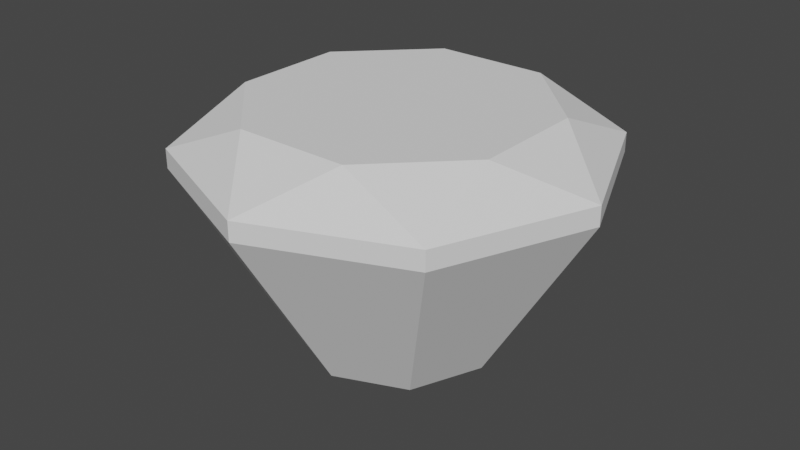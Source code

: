 # Source: DIMOND2.blend  (saved by Blender 2.93.21; exported with 4.5.12 LTS)
import bpy
from mathutils import Matrix  # noqa: F401  (used for matrix-valued properties, if any)

bpy.ops.wm.read_factory_settings(use_empty=True)
scene = bpy.context.scene
scene.name = 'Scene'

# ---- collections
col_collection = bpy.data.collections.new('Collection'); scene.collection.children.link(col_collection)

# ---- world
world_world = bpy.data.worlds.new('World'); scene.world = world_world
world_world.use_nodes = True; world_world.node_tree.nodes.clear()
_N = world_world.node_tree.nodes; _L = world_world.node_tree.links
n0 = _N.new('ShaderNodeOutputWorld'); n0.name = 'World Output'; n0.location = (300, 300)
n1 = _N.new('ShaderNodeBackground'); n1.name = 'Background'; n1.location = (10, 300)
n1.inputs[0].default_value = (0.05088, 0.05088, 0.05088, 1.0)
_L.new(n1.outputs[0], n0.inputs[0])
n0.is_active_output = True
world_world.color = (0.05088, 0.05088, 0.05088)
world_world.use_sun_shadow = False
world_world.sun_shadow_jitter_overblur = 0.0

# ---- meshes
me_cylinder = bpy.data.meshes.new('Cylinder')
me_cylinder.from_pydata([(0.3536, 0.2058, -0.3536), (0.0, 0.2058, -0.5), (0.5, 0.2058, 1.286e-08), (0.3536, 0.2058, 0.3536), (-4.371e-08, 0.2058, 0.5), (-0.3536, 0.2058, 0.3536), (-0.5, 0.2058, -1.496e-08), (-0.3536, 0.2058, -0.3536), (0.137, 0.3, 0.3308), (-0.137, 0.3, 0.3308), (-0.3308, 0.3, 0.137), (-0.3308, 0.3, -0.137), (-0.137, 0.3, -0.3308), (0.137, 0.3, -0.3308), (0.3308, 0.3, -0.137), (0.3304, 0.3, 0.1381), (0.0, 0.1596, -0.5), (0.3536, 0.1596, -0.3536), (0.5, 0.1596, 1.488e-08), (0.3536, 0.1596, 0.3536), (-4.371e-08, 0.1596, 0.5), (-0.3536, 0.1596, 0.3536), (-0.5, 0.1596, -1.294e-08), (-0.3536, 0.1596, -0.3536), (-1.376e-05, -0.3, -0.2036), (-1.32e-05, -0.2813, -0.2374), (0.1439, -0.3, -0.1439), (0.1679, -0.2813, -0.1678), (0.2036, -0.3, 3.324e-05), (0.2374, -0.2813, 3.189e-05), (0.1439, -0.3, 0.144), (0.1679, -0.2813, 0.1679), (-1.381e-05, -0.3, 0.2036), (-1.324e-05, -0.2813, 0.2374), (-0.144, -0.3, 0.144), (-0.1679, -0.2813, 0.1679), (-0.2036, -0.3, 3.322e-05), (-0.2374, -0.2813, 3.186e-05), (-0.144, -0.3, -0.1439), (-0.1679, -0.2813, -0.1678)], [], [(0, 1, 13), (14, 0, 13), (4, 9, 5), (5, 10, 6), (16, 17, 27, 25), (15, 8, 3), (8, 9, 4), (9, 10, 5), (10, 11, 6), (11, 12, 7), (12, 13, 1), (20, 21, 35, 33), (2, 15, 3), (6, 11, 7), (2, 0, 14), (2, 14, 15), (22, 23, 39, 37), (17, 18, 29, 27), (38, 24, 26, 28, 30, 32, 34, 36), (21, 22, 37, 35), (19, 20, 33, 31), (18, 19, 31, 29), (14, 13, 12, 11, 10, 9, 8, 15), (8, 4, 3), (1, 0, 17, 16), (2, 18, 17, 0), (2, 3, 19, 18), (4, 5, 21, 20), (5, 6, 22, 21), (6, 7, 23, 22), (23, 7, 1, 16), (3, 4, 20, 19), (1, 7, 12), (34, 32, 33, 35), (36, 34, 35, 37), (38, 36, 37, 39), (24, 38, 39, 25), (26, 24, 25, 27), (28, 26, 27, 29), (30, 28, 29, 31), (32, 30, 31, 33), (23, 16, 25, 39)])
_uv = me_cylinder.uv_layers.new(name='UVMap')
_uv.uv.foreach_set('vector', [0.4197, 0.4197, 0.25, 0.49, 0.3158, 0.4088, 0.4088, 0.3158, 0.4197, 0.4197, 0.3158, 0.4088, 0.25, 0.01, 0.1842, 0.0912, 0.08029, 0.08029, 0.08029, 0.08029, 0.0912, 0.1842, 0.01, 0.25, 1.0, 0.7096, 0.875, 0.7096, 0.8792, 0.5085, 0.9958, 0.5085, 0.4086, 0.1837, 0.3158, 0.0912, 0.4197, 0.08029, 0.3158, 0.0912, 0.1842, 0.0912, 0.25, 0.01, 0.1842, 0.0912, 0.0912, 0.1842, 0.08029, 0.08029, 0.0912, 0.1842, 0.0912, 0.3158, 0.01, 0.25, 0.0912, 0.3158, 0.1842, 0.4088, 0.08029, 0.4197, 0.1842, 0.4088, 0.3158, 0.4088, 0.25, 0.49, 0.5, 0.7096, 0.375, 0.7096, 0.3792, 0.5085, 0.4958, 0.5085, 0.49, 0.25, 0.4086, 0.1837, 0.4197, 0.08029, 0.01, 0.25, 0.0912, 0.3158, 0.08029, 0.4197, 0.49, 0.25, 0.4197, 0.4197, 0.4088, 0.3158, 0.49, 0.25, 0.4088, 0.3158, 0.4086, 0.1837, 0.25, 0.7096, 0.125, 0.7096, 0.1292, 0.5085, 0.2458, 0.5085, 0.875, 0.7096, 0.75, 0.7096, 0.7542, 0.5085, 0.8708, 0.5085, 0.608, 0.392, 0.75, 0.4508, 0.892, 0.392, 0.9508, 0.25, 0.892, 0.108, 0.75, 0.04918, 0.608, 0.108, 0.5492, 0.25, 0.375, 0.7096, 0.25, 0.7096, 0.2542, 0.5085, 0.3708, 0.5085, 0.625, 0.7096, 0.5, 0.7096, 0.5042, 0.5085, 0.6208, 0.5085, 0.75, 0.7096, 0.625, 0.7096, 0.6292, 0.5085, 0.7458, 0.5085, 0.4088, 0.3158, 0.3158, 0.4088, 0.1842, 0.4088, 0.0912, 0.3158, 0.0912, 0.1842, 0.1842, 0.0912, 0.3158, 0.0912, 0.4086, 0.1837, 0.3158, 0.0912, 0.25, 0.01, 0.4197, 0.08029, 1.0, 1.0, 0.875, 1.0, 0.875, 0.7096, 1.0, 0.7096, 0.75, 1.0, 0.75, 0.7096, 0.875, 0.7096, 0.875, 1.0, 0.75, 1.0, 0.625, 1.0, 0.625, 0.7096, 0.75, 0.7096, 0.5, 1.0, 0.375, 1.0, 0.375, 0.7096, 0.5, 0.7096, 0.375, 1.0, 0.25, 1.0, 0.25, 0.7096, 0.375, 0.7096, 0.25, 1.0, 0.125, 1.0, 0.125, 0.7096, 0.25, 0.7096, 0.125, 0.7096, 0.125, 1.0, 0.0, 1.0, 0.0, 0.7096, 0.625, 1.0, 0.5, 1.0, 0.5, 0.7096, 0.625, 0.7096, 0.25, 0.49, 0.08029, 0.4197, 0.1842, 0.4088, 0.608, 0.108, 0.75, 0.04918, 0.75, 0.02684, 0.5922, 0.0922, 0.5492, 0.25, 0.608, 0.108, 0.5922, 0.0922, 0.5268, 0.25, 0.608, 0.392, 0.5492, 0.25, 0.5268, 0.25, 0.5922, 0.4078, 0.75, 0.4508, 0.608, 0.392, 0.5922, 0.4078, 0.75, 0.4732, 0.892, 0.392, 0.75, 0.4508, 0.75, 0.4732, 0.9078, 0.4078, 0.9508, 0.25, 0.892, 0.392, 0.9078, 0.4078, 0.9732, 0.25, 0.892, 0.108, 0.9508, 0.25, 0.9732, 0.25, 0.9078, 0.0922, 0.75, 0.04918, 0.892, 0.108, 0.9078, 0.0922, 0.75, 0.02684, 0.125, 0.7096, 0.0, 0.7096, 0.004207, 0.5085, 0.1208, 0.5085])
me_cylinder.use_remesh_fix_poles = True
me_cylinder.use_remesh_preserve_attributes = False
me_cylinder.update()

# ---- objects
ob_cylinder = bpy.data.objects.new('Cylinder', me_cylinder)

# ---- transforms, parenting, visibility, modifiers, constraints
ob_cylinder.location = (0.0, 0.0, 0.0)
ob_cylinder.rotation_euler = (1.571, 0.0, 0.0)

# ---- collection membership
col_collection.objects.link(ob_cylinder)

# ---- scene / render settings (as saved in the file)
scene.frame_start = 1; scene.frame_end = 250; scene.frame_set(1)
scene.render.engine = 'BLENDER_EEVEE_NEXT'
scene.cycles.use_denoising = False
scene.cycles.samples = 128
scene.cycles.sampling_pattern = 'TABULATED_SOBOL'
scene.cycles.use_adaptive_sampling = False
scene.cycles.use_light_tree = False
scene.view_settings.view_transform = 'Filmic'
bpy.context.view_layer.update()

# ---- added for rendering (the .blend has no active camera and no usable light): camera, sun
cam_auto = bpy.data.cameras.new('AutoCamera')
cam_auto.lens = 50.0
cam_auto.sensor_width = 36.0
cam_auto.clip_end = 1000.0
ob_auto_camera = bpy.data.objects.new('AutoCamera', cam_auto)
scene.collection.objects.link(ob_auto_camera)
ob_auto_camera.location = (1.42136, -1.70563, 1.13709)
ob_auto_camera.rotation_euler = (1.09748, -7.21219e-08, 0.694738)
scene.camera = ob_auto_camera
light_auto_sun = bpy.data.lights.new('AutoSun', 'SUN')
light_auto_sun.energy = 3.0
light_auto_sun.angle = 0.0523599
ob_auto_sun = bpy.data.objects.new('AutoSun', light_auto_sun)
scene.collection.objects.link(ob_auto_sun)
ob_auto_sun.rotation_euler = (0.872665, 0.174533, 0.523599)
bpy.context.view_layer.update()
